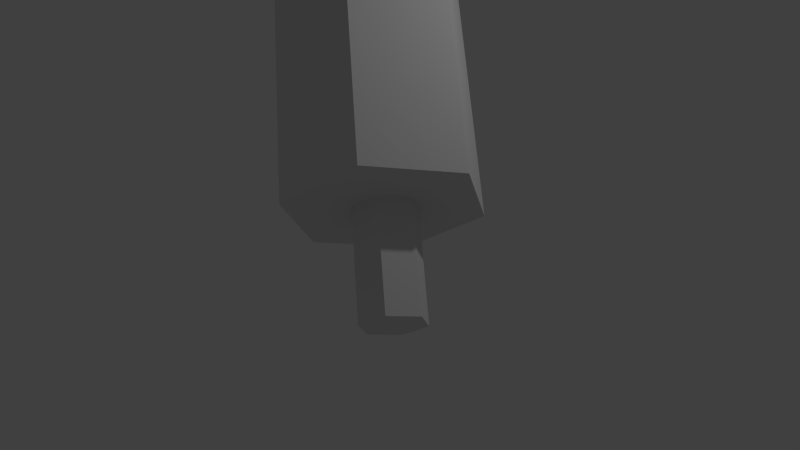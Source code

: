 # Source: rouleau.blend  (saved by Blender 2.76.0; exported with 4.5.12 LTS)
import bpy
from mathutils import Matrix  # noqa: F401  (used for matrix-valued properties, if any)

bpy.ops.wm.read_factory_settings(use_empty=True)
scene = bpy.context.scene
scene.name = 'Scene'

# ---- collections
col_collection_1 = bpy.data.collections.new('Collection 1'); scene.collection.children.link(col_collection_1)

# ---- world
world_world = bpy.data.worlds.new('World'); scene.world = world_world
world_world.color = (0.05088, 0.05088, 0.05088)
world_world.use_sun_shadow = False
world_world.sun_shadow_jitter_overblur = 0.0
world_world.cycles.sampling_method = 'MANUAL'
world_world.cycles.sample_map_resolution = 256

# ---- cameras
cam_camera = bpy.data.cameras.new('Camera')
cam_camera.clip_end = 100.0
cam_camera.lens = 35.0
cam_camera.sensor_width = 32.0
cam_camera.sensor_height = 18.0
cam_camera.ortho_scale = 7.314
cam_camera.dof.focus_distance = 0.0
cam_camera.dof.aperture_fstop = 128.0

# ---- lights
light_lamp = bpy.data.lights.new('Lamp', 'POINT')
light_lamp.transmission_factor = 0.0
light_lamp.cutoff_distance = 30.0
light_lamp.energy = 100.0
light_lamp.shadow_buffer_clip_start = 1.001
light_lamp.shadow_soft_size = 0.1
light_lamp.shadow_maximum_resolution = 0.006
light_lamp.use_absolute_resolution = True
light_lamp.cycles.use_multiple_importance_sampling = False

# ---- meshes
me_cylinder = bpy.data.meshes.new('Cylinder')
me_cylinder.from_pydata([(0.0, 1.0, -1.0), (0.0, 1.0, 1.0), (0.866, 0.5, -1.0), (0.866, 0.5, 1.0), (0.866, -0.5, -1.0), (0.866, -0.5, 1.0), (-8.742e-08, -1.0, -1.0), (-8.742e-08, -1.0, 1.0), (-0.866, -0.5, -1.0), (-0.866, -0.5, 1.0), (-0.866, 0.5, -1.0), (-0.866, 0.5, 1.0), (-1.411e-08, 0.2897, -1.0), (0.2509, 0.1448, -1.0), (0.2509, -0.1448, -1.0), (-3.944e-08, -0.2897, -1.0), (-0.2509, -0.1448, -1.0), (-0.2509, 0.1448, -1.0), (-1.928e-08, 0.2897, -1.378), (0.2509, 0.1448, -1.378), (0.2509, -0.1448, -1.378), (-4.46e-08, -0.2897, -1.378), (-0.2509, -0.1448, -1.378), (-0.2509, 0.1448, -1.378), (0.2859, 0.1651, 1.0), (-1.331e-08, 0.3302, 1.0), (0.2859, -0.1651, 1.0), (-4.217e-08, -0.3302, 1.0), (-0.2859, -0.1651, 1.0), (-0.2859, 0.1651, 1.0), (0.2859, 0.1651, 1.332), (-1.331e-08, 0.3302, 1.332), (0.2859, -0.1651, 1.332), (-4.217e-08, -0.3302, 1.332), (-0.2859, -0.1651, 1.332), (-0.2859, 0.1651, 1.332)], [], [(0, 1, 3, 2), (2, 3, 5, 4), (4, 5, 7, 6), (6, 7, 9, 8), (7, 5, 26, 27), (10, 11, 1, 0), (8, 9, 11, 10), (2, 4, 14, 13), (13, 14, 20, 19), (8, 10, 17, 16), (0, 2, 13, 12), (4, 6, 15, 14), (10, 0, 12, 17), (6, 8, 16, 15), (18, 19, 20, 21, 22, 23), (16, 17, 23, 22), (14, 15, 21, 20), (12, 13, 19, 18), (17, 12, 18, 23), (15, 16, 22, 21), (29, 28, 34, 35), (1, 11, 29, 25), (9, 7, 27, 28), (5, 3, 24, 26), (11, 9, 28, 29), (3, 1, 25, 24), (30, 31, 35, 34, 33, 32), (27, 26, 32, 33), (24, 25, 31, 30), (25, 29, 35, 31), (28, 27, 33, 34), (26, 24, 30, 32)])
me_cylinder.use_remesh_preserve_volume = False
me_cylinder.use_remesh_preserve_attributes = False
me_cylinder.use_mirror_vertex_groups = False
me_cylinder.update()

# ---- objects
ob_cylinder = bpy.data.objects.new('Cylinder', me_cylinder)
ob_lamp = bpy.data.objects.new('Lamp', light_lamp)
ob_camera = bpy.data.objects.new('Camera', cam_camera)

# ---- transforms, parenting, visibility, modifiers, constraints
ob_cylinder.location = (0.0, 0.0, 4.03)
ob_cylinder.rotation_euler = (0.2797, 2.321, -0.2936)
ob_cylinder.scale = (1.0, 1.0, 3.363)
ob_cylinder.lineart.crease_threshold = 0.0
ob_lamp.location = (4.076, 1.005, 5.904)
ob_lamp.rotation_euler = (0.6503, 0.05522, 1.866)
ob_lamp.lock_rotations_4d = False
ob_lamp.empty_display_type = 'ARROWS'
ob_lamp.color = (0.0, 0.0, 0.0, 0.0)
ob_lamp.lineart.crease_threshold = 0.0
ob_camera.location = (7.481, -6.508, 5.344)
ob_camera.rotation_euler = (1.109, 0.01082, 0.8149)
ob_camera.lock_rotations_4d = False
ob_camera.empty_display_type = 'ARROWS'
ob_camera.color = (0.0, 0.0, 0.0, 0.0)
ob_camera.display_type = 'WIRE'
ob_camera.lineart.crease_threshold = 0.0

# ---- collection membership
col_collection_1.objects.link(ob_cylinder)
col_collection_1.objects.link(ob_lamp)
col_collection_1.objects.link(ob_camera)

# ---- scene / render settings (as saved in the file)
scene.camera = ob_camera
scene.frame_start = 1; scene.frame_end = 250; scene.frame_set(1)
scene.render.engine = 'BLENDER_EEVEE_NEXT'
scene.render.resolution_percentage = 50
scene.render.dither_intensity = 0.0
scene.cycles.use_denoising = False
scene.cycles.samples = 10
scene.cycles.sampling_pattern = 'TABULATED_SOBOL'
scene.cycles.light_sampling_threshold = 0.0
scene.cycles.use_adaptive_sampling = False
scene.cycles.use_light_tree = False
scene.cycles.blur_glossy = 0.0
scene.cycles.pixel_filter_type = 'GAUSSIAN'
scene.cycles.sample_clamp_indirect = 0.0
scene.view_settings.view_transform = 'Standard'
bpy.context.view_layer.update()
